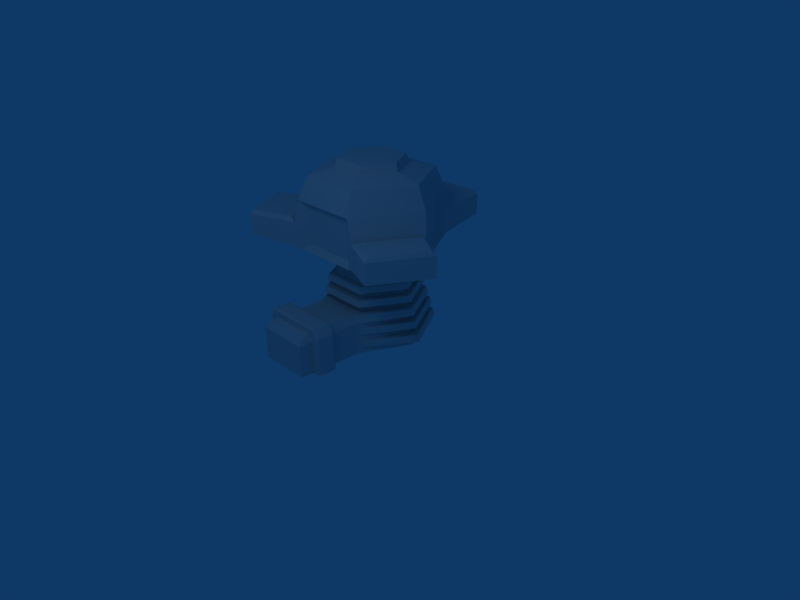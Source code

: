 # Source: headquarter.blend  (saved by Blender 2.45.0; exported with 4.5.12 LTS)
import bpy
from mathutils import Matrix  # noqa: F401  (used for matrix-valued properties, if any)

bpy.ops.wm.read_factory_settings(use_empty=True)
scene = bpy.context.scene
scene.name = 'Scene'

# ---- collections
col_collection_1 = bpy.data.collections.new('Collection 1'); scene.collection.children.link(col_collection_1)

# ---- world
world_world = bpy.data.worlds.new('World'); scene.world = world_world
world_world.color = (0.05656, 0.2208, 0.4)
world_world.use_sun_shadow = False
world_world.sun_shadow_jitter_overblur = 0.0
world_world.cycles.sampling_method = 'MANUAL'
world_world.cycles.sample_map_resolution = 256

# ---- cameras
cam_camera = bpy.data.cameras.new('Camera')
cam_camera.passepartout_alpha = 0.2
cam_camera.clip_end = 100.0
cam_camera.lens = 35.0
cam_camera.ortho_scale = 7.314
cam_camera.show_passepartout = False
cam_camera.show_safe_areas = True
cam_camera.dof.focus_distance = 0.0
cam_camera.dof.aperture_fstop = 128.0

# ---- lights
light_spot = bpy.data.lights.new('Spot', 'POINT')
light_spot.transmission_factor = 0.0
light_spot.cutoff_distance = 30.0
light_spot.energy = 100.0
light_spot.shadow_buffer_clip_start = 1.001
light_spot.shadow_soft_size = 1.0
light_spot.shadow_maximum_resolution = 0.006
light_spot.use_absolute_resolution = True
light_spot.cycles.use_multiple_importance_sampling = False

# ---- meshes
me_cylinder = bpy.data.meshes.new('Cylinder')
me_cylinder.from_pydata([(0.4081, -0.7042, -0.00139), (-0.3746, -0.7024, -0.00139), (-0.745, 2.851e-08, -0.00139), (-0.3725, 0.6452, -0.00139), (0.3725, 0.6452, -0.00139), (0.745, -2.518e-07, -0.00139), (0.5, -0.866, 1.999), (-0.5, -0.866, 1.999), (-1.0, -5.004e-07, 1.999), (-0.5, 0.866, 1.999), (0.5, 0.866, 1.999), (1.0, 9.164e-07, 1.999), (4.15e-08, -6.604e-08, -0.00139), (-0.5, -0.866, 1.314), (0.5, -0.866, 1.314), (-1.0, -3.395e-07, 1.314), (-0.5, 0.866, 1.314), (0.5, 0.866, 1.314), (1.0, 5.662e-07, 1.314), (-0.2536, -0.4393, 1.042), (0.2536, -0.4393, 1.042), (-0.5073, -1.57e-07, 1.042), (-0.2536, 0.4393, 1.042), (0.2536, 0.4393, 1.042), (0.5073, 1.789e-07, 1.042), (0.8641, 7.938e-07, 2.32), (0.4321, -0.7484, 2.32), (0.4321, 0.7484, 2.32), (-0.4321, 0.7484, 2.32), (-0.8641, -4.305e-07, 2.32), (-0.4321, -0.7484, 2.32), (1.07, -0.06871, 1.331), (1.07, -0.06871, 1.675), (0.5944, -0.8921, 1.675), (0.5944, -0.8921, 1.331), (0.4868, 0.7306, 1.39), (0.4868, 0.7306, 1.923), (0.8762, 0.05628, 1.923), (0.8762, 0.05628, 1.39), (-0.4754, 0.9608, 1.331), (-0.4754, 0.9608, 1.675), (0.4754, 0.9608, 1.675), (0.4754, 0.9608, 1.331), (-0.8762, 0.05628, 1.39), (-0.8762, 0.05628, 1.923), (-0.4868, 0.7306, 1.923), (-0.4868, 0.7306, 1.39), (-0.5944, -0.8921, 1.331), (-0.5944, -0.8921, 1.675), (-1.07, -0.06872, 1.675), (-1.07, -0.06872, 1.331), (0.3893, -0.7869, 1.39), (0.3893, -0.7869, 1.923), (-0.3893, -0.7869, 1.923), (-0.3893, -0.7869, 1.39), (-1.173, -1.182, 1.424), (-1.173, -1.182, 1.716), (-1.61, -0.4253, 1.716), (-1.61, -0.4253, 1.424), (-0.4367, 1.607, 1.424), (-0.4367, 1.607, 1.716), (0.4367, 1.607, 1.716), (0.4367, 1.607, 1.424), (1.61, -0.4253, 1.424), (1.61, -0.4253, 1.716), (1.173, -1.182, 1.716), (1.173, -1.182, 1.424), (-0.2686, -0.4652, 0.9068), (0.2686, -0.4652, 0.9068), (-0.5371, -1.35e-07, 0.9068), (-0.2686, 0.4652, 0.9068), (0.2686, 0.4652, 0.9068), (0.5371, 1.276e-07, 0.9068), (-0.2789, -0.483, 0.8208), (0.2789, -0.483, 0.8208), (-0.5578, -1.176e-07, 0.8208), (-0.2789, 0.483, 0.8208), (0.2789, 0.483, 0.8208), (0.5578, 8.743e-08, 0.8208), (-0.2892, -0.5009, 0.7303), (0.2892, -0.5009, 0.7303), (-0.5784, -1.015e-07, 0.7303), (-0.2892, 0.5009, 0.7303), (0.2892, 0.5009, 0.7303), (0.5784, 5.012e-08, 0.7303), (-0.2992, -0.5182, 0.6425), (0.2992, -0.5182, 0.6425), (-0.5984, -8.591e-08, 0.6425), (-0.2992, 0.5182, 0.6425), (0.2992, 0.5182, 0.6425), (0.5984, 1.388e-08, 0.6425), (-0.3084, -0.5342, 0.5494), (0.3084, -0.5342, 0.5494), (-0.6169, -6.855e-08, 0.5494), (-0.3084, 0.5342, 0.5494), (0.3084, 0.5342, 0.5494), (0.6169, -2.602e-08, 0.5494), (-0.3746, -0.7038, 0.4502), (0.4081, -0.7042, 0.4502), (-0.6422, -5.173e-08, 0.4502), (-0.3211, 0.5561, 0.4502), (0.3211, 0.5561, 0.4502), (0.6422, -6.55e-08, 0.4502), (-0.3746, -0.7035, 0.3711), (0.4081, -0.7042, 0.3711), (-0.6601, -3.769e-08, 0.3711), (-0.3301, 0.5717, 0.3711), (0.3301, 0.5717, 0.3711), (0.6601, -9.81e-08, 0.3711), (-0.3746, -0.7032, 0.2761), (0.4081, -0.7042, 0.2761), (-0.6818, -2.081e-08, 0.2761), (-0.3409, 0.5904, 0.2761), (0.3409, 0.5904, 0.2761), (0.6818, -1.373e-07, 0.2761), (-0.3746, -0.703, 0.1811), (0.4081, -0.7042, 0.1811), (-0.7005, -2.503e-09, 0.1811), (-0.3502, 0.6066, 0.1811), (0.3502, 0.6066, 0.1811), (0.7005, -1.799e-07, 0.1811), (-0.3746, -0.7026, 0.08464), (0.4081, -0.7042, 0.08464), (-0.7254, 1.322e-08, 0.08464), (-0.3627, 0.6282, 0.08464), (0.3627, 0.6282, 0.08464), (0.7254, -2.163e-07, 0.08464), (0.4081, -0.7042, 0.08464), (0.8709, -2.515e-07, 0.08464), (0.4354, 0.7542, 0.08464), (-0.4354, 0.7542, 0.08464), (-0.8709, 2.412e-08, 0.08464), (-0.3746, -0.7024, 0.08464), (0.4081, -0.7042, 0.1811), (0.841, -2.077e-07, 0.1811), (0.4205, 0.7283, 0.1811), (-0.4205, 0.7283, 0.1811), (-0.841, 5.246e-09, 0.1811), (-0.3746, -0.7028, 0.1811), (0.4081, -0.7042, 0.2761), (0.8185, -1.566e-07, 0.2761), (0.4093, 0.7089, 0.2761), (-0.4093, 0.7089, 0.2761), (-0.8185, -1.673e-08, 0.2761), (-0.3746, -0.7031, 0.2761), (0.4081, -0.7042, 0.3711), (0.7926, -1.095e-07, 0.3711), (0.3963, 0.6864, 0.3711), (-0.3963, 0.6864, 0.3711), (-0.7926, -3.7e-08, 0.3711), (-0.3746, -0.7034, 0.3711), (0.4081, -0.7042, 0.4502), (0.771, -7.038e-08, 0.4502), (0.3855, 0.6677, 0.4502), (-0.3855, 0.6677, 0.4502), (-0.771, -5.385e-08, 0.4502), (-0.3746, -0.7037, 0.4502), (0.3601, -0.7022, 0.5494), (0.7406, -2.299e-08, 0.5494), (0.3703, 0.6414, 0.5494), (-0.3703, 0.6414, 0.5494), (-0.7406, -7.405e-08, 0.5494), (-0.3286, -0.7022, 0.5494), (0.3592, -0.6221, 0.6425), (0.7184, 2.492e-08, 0.6425), (0.3592, 0.6221, 0.6425), (-0.3592, 0.6221, 0.6425), (-0.7184, -9.489e-08, 0.6425), (-0.3592, -0.6221, 0.6425), (0.3472, -0.6014, 0.7303), (0.6944, 6.842e-08, 0.7303), (0.3472, 0.6014, 0.7303), (-0.3472, 0.6014, 0.7303), (-0.6944, -1.136e-07, 0.7303), (-0.3472, -0.6014, 0.7303), (0.3348, -0.5799, 0.8208), (0.6697, 1.132e-07, 0.8208), (0.3348, 0.5799, 0.8208), (-0.3348, 0.5799, 0.8208), (-0.6697, -1.329e-07, 0.8208), (-0.3348, -0.5799, 0.8208), (0.3224, -0.5585, 0.9068), (0.6449, 1.615e-07, 0.9068), (0.3224, 0.5585, 0.9068), (-0.3224, 0.5585, 0.9068), (-0.6449, -1.538e-07, 0.9068), (-0.3224, -0.5585, 0.9068), (0.2474, -0.4285, 2.401), (-0.2474, -0.4285, 2.401), (-0.4948, -2.409e-07, 2.401), (-0.2474, 0.4285, 2.401), (0.2474, 0.4285, 2.401), (0.4948, 4.602e-07, 2.401), (0.4629, 4.316e-07, 2.524), (0.2314, -0.4009, 2.524), (0.2314, 0.4009, 2.524), (-0.2314, 0.4009, 2.524), (-0.4629, -2.242e-07, 2.524), (-0.2314, -0.4009, 2.524), (-3.813e-08, -2.904e-08, 2.524), (0.666, -0.8695, 1.732), (1.178, -1.125, 1.767), (1.563, -0.4571, 1.767), (1.086, -0.142, 1.732), (0.4196, 1.012, 1.732), (0.3855, 1.582, 1.767), (-0.3855, 1.582, 1.767), (-0.4196, 1.012, 1.732), (-1.086, -0.146, 1.732), (-1.56, -0.4585, 1.767), (-1.177, -1.122, 1.767), (-0.6696, -0.8678, 1.732), (-0.3745, -1.625, 0.4504), (-0.3286, -1.54, 0.5497), (0.3744, -1.624, 0.4504), (0.3306, -1.54, 0.5497), (-0.3744, -1.624, 0.2764), (-0.3745, -1.625, 0.3714), (0.3741, -1.624, 0.2764), (0.3743, -1.624, 0.3714), (-0.3743, -1.624, 0.08493), (-0.3744, -1.624, 0.1814), (0.3738, -1.623, 0.08493), (0.374, -1.624, 0.1814), (-0.3747, -1.625, 0.4504), (0.3752, -1.626, 0.4504), (-0.3747, -1.625, 0.3714), (0.3751, -1.626, 0.3714), (-0.3747, -1.625, 0.2764), (0.375, -1.625, 0.2764), (-0.3746, -1.625, 0.1814), (0.3749, -1.625, 0.1814), (-0.3746, -1.625, 0.08493), (0.3747, -1.625, 0.08493), (0.3746, -1.625, -0.001108), (-0.3746, -1.625, -0.001108), (-0.3745, -1.167, 0.4502), (-0.3286, -1.168, 0.5495), (0.3507, -1.168, 0.5495), (0.3973, -1.167, 0.4502), (-0.3745, -1.167, 0.2762), (-0.3745, -1.167, 0.3712), (0.3973, -1.167, 0.3712), (0.3972, -1.167, 0.2762), (-0.3745, -1.168, 0.08473), (-0.3745, -1.167, 0.1812), (0.3972, -1.167, 0.1812), (0.3971, -1.167, 0.08473), (-0.3746, -1.167, 0.4502), (0.3976, -1.167, 0.4502), (-0.3746, -1.167, 0.3712), (0.3975, -1.167, 0.3712), (-0.3746, -1.167, 0.2762), (0.3975, -1.167, 0.2762), (-0.3746, -1.167, 0.1812), (0.3975, -1.167, 0.1812), (-0.3746, -1.167, 0.08473), (0.3974, -1.167, 0.08473), (0.3974, -1.167, -0.0013), (-0.3746, -1.167, -0.0013), (-0.3745, -1.441, 0.4503), (-0.3286, -1.441, 0.5496), (0.3406, -1.441, 0.5496), (0.3859, -1.441, 0.4503), (-0.3745, -1.441, 0.2763), (-0.3745, -1.441, 0.3713), (0.3858, -1.441, 0.3713), (0.3857, -1.441, 0.2763), (-0.3744, -1.441, 0.08483), (-0.3745, -1.441, 0.1813), (0.3856, -1.441, 0.1813), (0.3855, -1.441, 0.08483), (-0.3747, -1.441, 0.4503), (0.3864, -1.44, 0.4503), (-0.3747, -1.441, 0.3713), (0.3863, -1.441, 0.3713), (-0.3746, -1.441, 0.2763), (0.3862, -1.441, 0.2763), (-0.3746, -1.441, 0.1813), (0.3862, -1.441, 0.1813), (-0.3746, -1.441, 0.08483), (0.3861, -1.441, 0.08483), (0.386, -1.441, -0.001204), (-0.3746, -1.441, -0.001204), (-0.4732, -1.441, 0.00177), (0.4816, -1.44, 0.00177), (0.4817, -1.44, 0.1002), (-0.4732, -1.441, 0.1002), (0.4819, -1.44, 0.2107), (-0.4732, -1.441, 0.2107), (0.482, -1.44, 0.3194), (-0.4733, -1.44, 0.3194), (0.4821, -1.44, 0.4281), (-0.4733, -1.44, 0.4281), (0.4822, -1.44, 0.5185), (-0.4733, -1.44, 0.5185), (0.481, -1.441, 0.1002), (0.4812, -1.441, 0.2107), (-0.473, -1.441, 0.2107), (-0.473, -1.441, 0.1002), (0.4813, -1.441, 0.3194), (0.4814, -1.44, 0.4281), (-0.4731, -1.441, 0.4281), (-0.4731, -1.441, 0.3194), (0.4815, -1.44, 0.5185), (0.4247, -1.441, 0.6321), (-0.4154, -1.441, 0.6321), (-0.4731, -1.44, 0.5185), (-0.4732, -1.167, 0.001661), (0.4959, -1.167, 0.001661), (0.496, -1.167, 0.1001), (-0.4732, -1.167, 0.1001), (0.4961, -1.167, 0.2105), (-0.4732, -1.167, 0.2105), (0.4961, -1.167, 0.3193), (-0.4732, -1.167, 0.3193), (0.4962, -1.167, 0.428), (-0.4732, -1.167, 0.428), (0.4962, -1.167, 0.5184), (-0.4733, -1.167, 0.5184), (0.4956, -1.167, 0.1001), (0.4957, -1.167, 0.2105), (-0.4731, -1.167, 0.2105), (-0.4731, -1.167, 0.1001), (0.4958, -1.167, 0.3193), (0.4958, -1.167, 0.428), (-0.4731, -1.167, 0.428), (-0.4731, -1.167, 0.3193), (0.4959, -1.167, 0.5184), (0.4373, -1.168, 0.632), (-0.4154, -1.168, 0.632), (-0.4732, -1.167, 0.5184), (-0.4917, -1.194, 0.5269), (-0.4318, -1.194, 0.6446), (0.4517, -1.194, 0.6446), (0.5124, -1.194, 0.5269), (-0.4916, -1.194, 0.3206), (-0.4917, -1.194, 0.4332), (0.5123, -1.194, 0.4332), (0.5123, -1.194, 0.3206), (-0.4916, -1.194, 0.09349), (-0.4916, -1.194, 0.2079), (0.5122, -1.194, 0.2079), (0.5121, -1.194, 0.09349), (-0.4918, -1.194, 0.5269), (0.5127, -1.194, 0.5269), (-0.4918, -1.194, 0.4332), (0.5127, -1.194, 0.4332), (-0.4917, -1.194, 0.3206), (0.5126, -1.194, 0.3206), (-0.4917, -1.194, 0.2079), (0.5126, -1.194, 0.2079), (-0.4917, -1.194, 0.09349), (0.5125, -1.194, 0.09349), (0.5125, -1.194, -0.008527), (-0.4917, -1.194, -0.008527), (-0.4917, -1.414, 0.527), (-0.4319, -1.415, 0.6447), (0.4387, -1.415, 0.6447), (0.4975, -1.414, 0.527), (-0.4916, -1.414, 0.3207), (-0.4916, -1.414, 0.4333), (0.4974, -1.414, 0.4333), (0.4973, -1.414, 0.3207), (-0.4915, -1.414, 0.09361), (-0.4915, -1.414, 0.208), (0.4971, -1.414, 0.208), (0.497, -1.414, 0.09361), (-0.4919, -1.414, 0.527), (0.4982, -1.414, 0.527), (-0.4918, -1.414, 0.4333), (0.4981, -1.414, 0.4333), (-0.4918, -1.414, 0.3207), (0.498, -1.414, 0.3207), (-0.4918, -1.414, 0.208), (0.4979, -1.414, 0.208), (-0.4917, -1.414, 0.09361), (0.4977, -1.414, 0.09361), (0.4976, -1.414, -0.008414), (-0.4917, -1.414, -0.008414)], [], [(12, 0, 1), (12, 1, 2), (12, 2, 3), (12, 3, 4), (12, 4, 5), (5, 0, 12), (20, 14, 13, 19), (19, 13, 15, 21), (21, 15, 16, 22), (22, 16, 17, 23), (23, 17, 18, 24), (24, 18, 14, 20), (6, 11, 25, 26), (11, 10, 27, 25), (10, 9, 28, 27), (9, 8, 29, 28), (8, 7, 30, 29), (7, 6, 26, 30), (11, 32, 31, 18), (6, 33, 32, 11), (14, 34, 33, 6), (18, 31, 34, 14), (10, 36, 35, 17), (11, 37, 36, 10), (18, 38, 37, 11), (17, 35, 38, 18), (9, 40, 39, 16), (10, 41, 40, 9), (17, 42, 41, 10), (16, 39, 42, 17), (8, 44, 43, 15), (9, 45, 44, 8), (16, 46, 45, 9), (15, 43, 46, 16), (7, 48, 47, 13), (8, 49, 48, 7), (15, 50, 49, 8), (13, 47, 50, 15), (6, 52, 51, 14), (7, 53, 52, 6), (13, 54, 53, 7), (14, 51, 54, 13), (48, 56, 55, 47), (50, 58, 57, 49), (47, 55, 58, 50), (55, 56, 57, 58), (40, 60, 59, 39), (42, 62, 61, 41), (39, 59, 62, 42), (59, 60, 61, 62), (32, 64, 63, 31), (34, 66, 65, 33), (31, 63, 66, 34), (63, 64, 65, 66), (51, 52, 53, 54), (35, 36, 37, 38), (43, 44, 45, 46), (68, 20, 19, 67), (67, 19, 21, 69), (69, 21, 22, 70), (70, 22, 23, 71), (71, 23, 24, 72), (72, 24, 20, 68), (80, 74, 73, 79), (79, 73, 75, 81), (81, 75, 76, 82), (82, 76, 77, 83), (83, 77, 78, 84), (84, 78, 74, 80), (92, 86, 85, 91), (91, 85, 87, 93), (93, 87, 88, 94), (94, 88, 89, 95), (95, 89, 90, 96), (96, 90, 86, 92), (103, 97, 99, 105), (105, 99, 100, 106), (106, 100, 101, 107), (107, 101, 102, 108), (108, 102, 98, 104), (115, 109, 111, 117), (117, 111, 112, 118), (118, 112, 113, 119), (119, 113, 114, 120), (120, 114, 110, 116), (1, 121, 123, 2), (2, 123, 124, 3), (3, 124, 125, 4), (4, 125, 126, 5), (122, 0, 5, 126), (122, 126, 128, 127), (126, 125, 129, 128), (125, 124, 130, 129), (124, 123, 131, 130), (123, 121, 132, 131), (120, 116, 133, 134), (119, 120, 134, 135), (118, 119, 135, 136), (117, 118, 136, 137), (115, 117, 137, 138), (110, 114, 140, 139), (114, 113, 141, 140), (113, 112, 142, 141), (112, 111, 143, 142), (111, 109, 144, 143), (108, 104, 145, 146), (107, 108, 146, 147), (106, 107, 147, 148), (105, 106, 148, 149), (103, 105, 149, 150), (98, 102, 152, 151), (102, 101, 153, 152), (101, 100, 154, 153), (100, 99, 155, 154), (99, 97, 156, 155), (96, 92, 157, 158), (95, 96, 158, 159), (94, 95, 159, 160), (93, 94, 160, 161), (91, 93, 161, 162), (92, 91, 162, 157), (86, 90, 164, 163), (90, 89, 165, 164), (89, 88, 166, 165), (88, 87, 167, 166), (87, 85, 168, 167), (85, 86, 163, 168), (84, 80, 169, 170), (83, 84, 170, 171), (82, 83, 171, 172), (81, 82, 172, 173), (79, 81, 173, 174), (80, 79, 174, 169), (74, 78, 176, 175), (78, 77, 177, 176), (77, 76, 178, 177), (76, 75, 179, 178), (75, 73, 180, 179), (73, 74, 175, 180), (72, 68, 181, 182), (71, 72, 182, 183), (70, 71, 183, 184), (69, 70, 184, 185), (67, 69, 185, 186), (68, 67, 186, 181), (128, 134, 133, 127), (129, 135, 134, 128), (130, 136, 135, 129), (131, 137, 136, 130), (132, 138, 137, 131), (140, 146, 145, 139), (141, 147, 146, 140), (142, 148, 147, 141), (143, 149, 148, 142), (144, 150, 149, 143), (152, 158, 157, 151), (153, 159, 158, 152), (154, 160, 159, 153), (155, 161, 160, 154), (156, 162, 161, 155), (164, 170, 169, 163), (165, 171, 170, 164), (166, 172, 171, 165), (167, 173, 172, 166), (168, 174, 173, 167), (163, 169, 174, 168), (176, 182, 181, 175), (177, 183, 182, 176), (178, 184, 183, 177), (179, 185, 184, 178), (180, 186, 185, 179), (175, 181, 186, 180), (30, 26, 187, 188), (29, 30, 188, 189), (28, 29, 189, 190), (27, 28, 190, 191), (25, 27, 191, 192), (26, 25, 192, 187), (187, 192, 193, 194), (192, 191, 195, 193), (191, 190, 196, 195), (190, 189, 197, 196), (189, 188, 198, 197), (188, 187, 194, 198), (199, 194, 193), (199, 193, 195), (199, 195, 196), (199, 196, 197), (199, 197, 198), (199, 198, 194), (65, 201, 200, 33), (64, 202, 201, 65), (32, 203, 202, 64), (33, 200, 203, 32), (200, 201, 202, 203), (61, 205, 204, 41), (60, 206, 205, 61), (40, 207, 206, 60), (41, 204, 207, 40), (204, 205, 206, 207), (57, 209, 208, 49), (56, 210, 209, 57), (48, 211, 210, 56), (49, 208, 211, 48), (208, 209, 210, 211), (214, 215, 213, 212), (218, 219, 217, 216), (222, 223, 221, 220), (224, 225, 214, 212), (227, 226, 217, 219), (228, 229, 218, 216), (231, 230, 221, 223), (232, 233, 222, 220), (234, 233, 232, 235), (231, 229, 228, 230), (227, 225, 224, 226), (156, 236, 237, 162), (157, 238, 239, 151), (144, 240, 241, 150), (145, 242, 243, 139), (132, 244, 245, 138), (133, 246, 247, 127), (162, 237, 238, 157), (97, 248, 236, 156), (151, 239, 249, 98), (150, 241, 250, 103), (104, 251, 242, 145), (109, 252, 240, 144), (139, 243, 253, 110), (138, 245, 254, 115), (116, 255, 246, 133), (121, 256, 244, 132), (127, 247, 257, 122), (258, 0, 122, 257), (1, 259, 256, 121), (110, 253, 255, 116), (115, 254, 252, 109), (98, 249, 251, 104), (103, 250, 248, 97), (0, 258, 259, 1), (260, 212, 213, 261), (262, 215, 214, 263), (264, 216, 217, 265), (266, 219, 218, 267), (268, 220, 221, 269), (270, 223, 222, 271), (261, 213, 215, 262), (272, 224, 212, 260), (263, 214, 225, 273), (265, 217, 226, 274), (275, 227, 219, 266), (276, 228, 216, 264), (267, 218, 229, 277), (269, 221, 230, 278), (279, 231, 223, 270), (280, 232, 220, 268), (271, 222, 233, 281), (281, 233, 234, 282), (283, 235, 232, 280), (277, 229, 231, 279), (278, 230, 228, 276), (273, 225, 227, 275), (274, 226, 224, 272), (282, 234, 235, 283), (282, 283, 284, 285), (274, 272, 295, 293), (273, 275, 292, 294), (278, 276, 291, 289), (277, 279, 288, 290), (283, 280, 287, 284), (281, 282, 285, 286), (271, 281, 286, 296), (280, 268, 299, 287), (279, 270, 297, 288), (269, 278, 289, 298), (267, 277, 290, 300), (276, 264, 303, 291), (275, 266, 301, 292), (265, 274, 293, 302), (263, 273, 294, 304), (272, 260, 307, 295), (261, 262, 305, 306), (270, 271, 296, 297), (268, 269, 298, 299), (266, 267, 300, 301), (264, 265, 302, 303), (262, 263, 304, 305), (260, 261, 306, 307), (259, 258, 309, 308), (248, 250, 317, 319), (251, 249, 318, 316), (252, 254, 313, 315), (255, 253, 314, 312), (256, 259, 308, 311), (258, 257, 310, 309), (257, 247, 320, 310), (244, 256, 311, 323), (246, 255, 312, 321), (254, 245, 322, 313), (253, 243, 324, 314), (240, 252, 315, 327), (242, 251, 316, 325), (250, 241, 326, 317), (249, 239, 328, 318), (236, 248, 319, 331), (238, 237, 330, 329), (247, 246, 321, 320), (245, 244, 323, 322), (243, 242, 325, 324), (241, 240, 327, 326), (239, 238, 329, 328), (237, 236, 331, 330), (330, 331, 332, 333), (328, 329, 334, 335), (326, 327, 336, 337), (324, 325, 338, 339), (322, 323, 340, 341), (320, 321, 342, 343), (329, 330, 333, 334), (331, 319, 344, 332), (318, 328, 335, 345), (317, 326, 337, 346), (325, 316, 347, 338), (327, 315, 348, 336), (314, 324, 339, 349), (313, 322, 341, 350), (321, 312, 351, 342), (323, 311, 352, 340), (310, 320, 343, 353), (309, 310, 353, 354), (311, 308, 355, 352), (312, 314, 349, 351), (315, 313, 350, 348), (316, 318, 345, 347), (319, 317, 346, 344), (308, 309, 354, 355), (307, 306, 357, 356), (305, 304, 359, 358), (303, 302, 361, 360), (301, 300, 363, 362), (299, 298, 365, 364), (297, 296, 367, 366), (306, 305, 358, 357), (295, 307, 356, 368), (304, 294, 369, 359), (302, 293, 370, 361), (292, 301, 362, 371), (291, 303, 360, 372), (300, 290, 373, 363), (298, 289, 374, 365), (288, 297, 366, 375), (287, 299, 364, 376), (296, 286, 377, 367), (286, 285, 378, 377), (284, 287, 376, 379), (290, 288, 375, 373), (289, 291, 372, 374), (294, 292, 371, 369), (293, 295, 368, 370), (285, 284, 379, 378), (332, 356, 357, 333), (334, 358, 359, 335), (336, 360, 361, 337), (338, 362, 363, 339), (340, 364, 365, 341), (342, 366, 367, 343), (333, 357, 358, 334), (344, 368, 356, 332), (335, 359, 369, 345), (337, 361, 370, 346), (347, 371, 362, 338), (348, 372, 360, 336), (339, 363, 373, 349), (341, 365, 374, 350), (351, 375, 366, 342), (352, 376, 364, 340), (343, 367, 377, 353), (353, 377, 378, 354), (355, 379, 376, 352), (349, 373, 375, 351), (350, 374, 372, 348), (345, 369, 371, 347), (346, 370, 368, 344), (354, 378, 379, 355)])
me_cylinder.use_remesh_preserve_volume = False
me_cylinder.use_remesh_preserve_attributes = False
me_cylinder.use_mirror_vertex_groups = False
me_cylinder.update()

# ---- objects
ob_cylinder = bpy.data.objects.new('Cylinder', me_cylinder)
ob_lamp = bpy.data.objects.new('Lamp', light_spot)
ob_camera = bpy.data.objects.new('Camera', cam_camera)

# ---- transforms, parenting, visibility, modifiers, constraints
ob_cylinder.location = (0.0, 0.0, 0.0)
ob_cylinder.lock_rotations_4d = False
ob_cylinder.empty_display_type = 'ARROWS'
ob_cylinder.color = (0.0, 0.0, 0.0, 1.0)
ob_cylinder.lineart.crease_threshold = 0.0
ob_lamp.location = (1.509, -4.082, 5.904)
ob_lamp.rotation_euler = (0.6503, 0.05522, 0.3875)
ob_lamp.lock_rotations_4d = False
ob_lamp.empty_display_type = 'ARROWS'
ob_lamp.color = (0.0, 0.0, 0.0, 0.0)
ob_lamp.lineart.crease_threshold = 0.0
ob_camera.location = (7.481, -6.508, 5.344)
ob_camera.rotation_euler = (1.109, 0.01082, 0.8149)
ob_camera.lock_rotations_4d = False
ob_camera.empty_display_type = 'ARROWS'
ob_camera.color = (0.0, 0.0, 0.0, 0.0)
ob_camera.display_type = 'WIRE'
ob_camera.lineart.crease_threshold = 0.0

# ---- collection membership
col_collection_1.objects.link(ob_cylinder)
col_collection_1.objects.link(ob_lamp)
col_collection_1.objects.link(ob_camera)

# ---- scene / render settings (as saved in the file)
scene.camera = ob_camera
scene.frame_start = 1; scene.frame_end = 250; scene.frame_set(1)
scene.render.engine = 'BLENDER_EEVEE_NEXT'
scene.render.image_settings.file_format = 'JPEG'
scene.render.image_settings.color_mode = 'RGB'
scene.render.image_settings.compression = 90
scene.render.resolution_x = 800
scene.render.resolution_y = 600
scene.render.pixel_aspect_x = 100.0
scene.render.pixel_aspect_y = 100.0
scene.render.fps = 25
scene.render.dither_intensity = 0.0
scene.render.use_compositing = False
scene.render.use_sequencer = False
scene.render.bake_margin = 2
scene.render.bake_bias = 0.0
scene.render.use_stamp_time = False
scene.render.use_stamp_date = False
scene.render.use_stamp_frame = False
scene.render.use_stamp_camera = False
scene.render.use_stamp_scene = False
scene.render.use_stamp_filename = False
scene.render.use_stamp_render_time = False
scene.render.stamp_font_size = 0
scene.cycles.use_denoising = False
scene.cycles.samples = 10
scene.cycles.sampling_pattern = 'TABULATED_SOBOL'
scene.cycles.light_sampling_threshold = 0.0
scene.cycles.use_adaptive_sampling = False
scene.cycles.use_light_tree = False
scene.cycles.blur_glossy = 0.0
scene.cycles.volume_bounces = 1
scene.cycles.pixel_filter_type = 'GAUSSIAN'
scene.cycles.sample_clamp_indirect = 0.0
scene.view_settings.view_transform = 'Raw'
bpy.context.view_layer.update()
